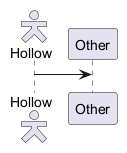

The diagram above was rendered by PlantUML. Its source (embedded in the PNG):
@startuml
skinparam actorStyle hollow
actor Hollow
participant Other
Hollow -> Other
@enduml